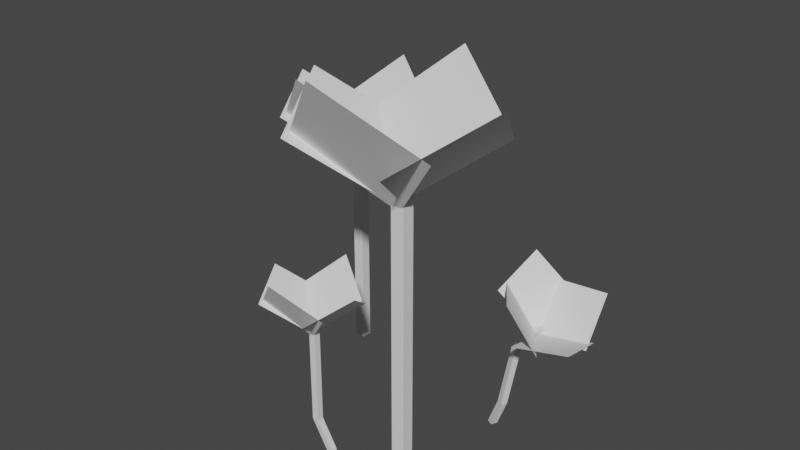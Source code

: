 # Source: poppyFlower.blend  (saved by Blender 3.6.11; exported with 4.5.12 LTS)
import bpy
from mathutils import Matrix  # noqa: F401  (used for matrix-valued properties, if any)

bpy.ops.wm.read_factory_settings(use_empty=True)
scene = bpy.context.scene
scene.name = 'Scene'

# ---- collections
col_collection = bpy.data.collections.new('Collection'); scene.collection.children.link(col_collection)

# ---- world
world_world = bpy.data.worlds.new('World'); scene.world = world_world
world_world.use_nodes = True; world_world.node_tree.nodes.clear()
_N = world_world.node_tree.nodes; _L = world_world.node_tree.links
n0 = _N.new('ShaderNodeOutputWorld'); n0.name = 'World Output'; n0.location = (300, 300)
n1 = _N.new('ShaderNodeBackground'); n1.name = 'Background'; n1.location = (10, 300)
n1.inputs[0].default_value = (0.05088, 0.05088, 0.05088, 1.0)
_L.new(n1.outputs[0], n0.inputs[0])
n0.is_active_output = True
world_world.color = (0.05088, 0.05088, 0.05088)
world_world.use_sun_shadow = False
world_world.sun_shadow_jitter_overblur = 0.0

# ---- meshes
me_cube_004 = bpy.data.meshes.new('Cube.004')
me_cube_004.from_pydata([(0.9529, 0.6183, 0.005852), (1.307, 0.5866, 0.95), (0.9304, 0.5775, 0.005852), (1.285, 0.5458, 0.95), (0.9089, 0.6425, 0.005852), (1.263, 0.6108, 0.95), (0.8864, 0.6017, 0.005852), (1.241, 0.5699, 0.95), (1.049, 0.5866, 0.2386), (1.027, 0.5458, 0.2386), (0.9827, 0.5699, 0.2386), (1.005, 0.6108, 0.2386), (1.139, 0.5866, 0.7247), (1.117, 0.5458, 0.7247), (1.073, 0.5699, 0.7247), (1.095, 0.6108, 0.7247), (-0.6136, 0.8615, 0.0011), (-0.6136, 0.8615, 1.56), (-0.6136, 0.9377, 0.0011), (-0.6136, 0.9377, 1.56), (-0.5316, 0.8615, 0.0011), (-0.5316, 0.8615, 1.56), (-0.5316, 0.9377, 0.0011), (-0.5316, 0.9377, 1.56), (-0.5888, 0.9128, 1.524), (-1.115, 1.245, 1.77), (-0.1946, 1.256, 1.903), (-0.7204, 1.588, 2.149), (-1.108, 0.6578, 1.821), (-0.5742, 0.8833, 1.484), (-0.7187, 0.4068, 2.27), (-0.185, 0.6324, 1.933), (-0.3342, 0.4567, 1.874), (-0.5916, 0.9087, 1.526), (0.03335, 0.8925, 2.168), (-0.224, 1.345, 1.82), (-1.043, 0.545, 1.863), (-0.607, 0.8829, 1.515), (-1.324, 1.082, 2.032), (-0.8875, 1.42, 1.684), (0.2188, -0.3757, -0.001242), (0.1158, -0.3961, 0.9429), (0.2188, -0.329, -0.001242), (0.1158, -0.3495, 0.9429), (0.269, -0.3757, -0.001242), (0.166, -0.3961, 0.9429), (0.269, -0.329, -0.001242), (0.166, -0.3495, 0.9429), (0.1158, -0.3961, 0.2315), (0.1158, -0.3495, 0.2315), (0.166, -0.3495, 0.2315), (0.166, -0.3961, 0.2315), (0.131, -0.3647, 0.9214), (-0.1907, -0.1615, 1.072), (0.3721, -0.1546, 1.153), (0.05048, 0.04858, 1.304), (-0.1866, -0.5207, 1.103), (0.1399, -0.3827, 0.8968), (0.05147, -0.6742, 1.377), (0.378, -0.5363, 1.171), (0.2867, -0.6437, 1.135), (0.1293, -0.3672, 0.9224), (0.5115, -0.3771, 1.315), (0.3541, -0.1006, 1.102), (-0.1471, -0.5897, 1.129), (0.1198, -0.383, 0.9155), (-0.3187, -0.2613, 1.232), (-0.05177, -0.05459, 1.019), (0.5666, -0.09027, -0.004127), (0.5666, -0.09027, 1.935), (0.5666, 0.004568, -0.004127), (0.5666, 0.004568, 1.935), (0.6687, -0.09027, -0.004127), (0.6687, -0.09027, 1.935), (0.6687, 0.004568, -0.004127), (0.6687, 0.004568, 1.935), (0.5975, -0.02645, 1.891), (-0.05668, 0.3868, 2.197), (1.088, 0.4009, 2.362), (0.4338, 0.8142, 2.668), (-0.04851, -0.3437, 2.26), (0.6156, -0.06311, 1.841), (0.4358, -0.656, 2.818), (1.1, -0.3754, 2.399), (0.9142, -0.594, 2.326), (0.594, -0.03158, 1.893), (1.372, -0.05172, 2.692), (1.051, 0.5107, 2.259), (0.03188, -0.4841, 2.313), (0.5749, -0.06362, 1.879), (-0.3172, 0.1839, 2.523), (0.2258, 0.6043, 2.089), (1.253, 0.5664, 0.9185), (1.481, 0.2334, 0.9856), (1.055, 0.4985, 1.254), (1.283, 0.1655, 1.321), (1.649, 0.5501, 0.9483), (1.244, 0.5865, 0.8955), (1.632, 0.7993, 1.254), (1.227, 0.8358, 1.201), (1.334, 0.8859, 1.117), (1.256, 0.5678, 0.9184), (1.104, 0.7607, 1.409), (1.026, 0.4426, 1.211), (1.658, 0.6296, 0.9726), (1.268, 0.5771, 0.9059), (1.691, 0.2591, 1.071), (1.301, 0.2067, 1.004)], [], [(12, 1, 3, 13), (13, 3, 7, 14), (14, 7, 5, 15), (15, 5, 1, 12), (2, 6, 4, 0), (7, 3, 1, 5), (4, 11, 8, 0), (6, 10, 11, 4), (2, 9, 10, 6), (0, 8, 9, 2), (11, 15, 12, 8), (10, 14, 15, 11), (9, 13, 14, 10), (8, 12, 13, 9), (16, 17, 19, 18), (18, 19, 23, 22), (22, 23, 21, 20), (20, 21, 17, 16), (18, 22, 20, 16), (23, 19, 17, 21), (24, 25, 27, 26), (28, 29, 31, 30), (32, 33, 35, 34), (36, 37, 39, 38), (48, 41, 43, 49), (49, 43, 47, 50), (50, 47, 45, 51), (51, 45, 41, 48), (42, 46, 44, 40), (47, 43, 41, 45), (44, 51, 48, 40), (46, 50, 51, 44), (42, 49, 50, 46), (40, 48, 49, 42), (52, 53, 55, 54), (56, 57, 59, 58), (60, 61, 63, 62), (64, 65, 67, 66), (68, 69, 71, 70), (70, 71, 75, 74), (74, 75, 73, 72), (72, 73, 69, 68), (70, 74, 72, 68), (75, 71, 69, 73), (76, 77, 79, 78), (80, 81, 83, 82), (84, 85, 87, 86), (88, 89, 91, 90), (92, 93, 95, 94), (96, 97, 99, 98), (100, 101, 103, 102), (104, 105, 107, 106)])
_uv = me_cube_004.uv_layers.new(name='UVMap')
_uv.uv.foreach_set('vector', [0.1535, 0.0003891, 0.174, 0.0003891, 0.174, 0.08722, 0.1535, 0.08722, 0.1535, 0.08722, 0.174, 0.08722, 0.174, 0.174, 0.1535, 0.174, 0.1535, 0.174, 0.174, 0.174, 0.174, 0.2609, 0.1535, 0.2609, 0.1535, 0.2609, 0.174, 0.2609, 0.174, 0.3477, 0.1535, 0.3477, 0.0003891, 0.174, 0.08722, 0.174, 0.08722, 0.2609, 0.0003891, 0.2609, 0.2102, 0.05198, 0.297, 0.05198, 0.297, 0.1388, 0.2102, 0.1388, 0.08722, 0.2609, 0.1092, 0.2609, 0.1092, 0.3477, 0.08722, 0.3477, 0.08722, 0.174, 0.1092, 0.174, 0.1092, 0.2609, 0.08722, 0.2609, 0.08722, 0.08722, 0.1092, 0.08722, 0.1092, 0.174, 0.08722, 0.174, 0.08722, 0.0003891, 0.1092, 0.0003891, 0.1092, 0.08722, 0.08722, 0.08722, 0.1092, 0.2609, 0.1535, 0.2609, 0.1535, 0.3477, 0.1092, 0.3477, 0.1092, 0.174, 0.1535, 0.174, 0.1535, 0.2609, 0.1092, 0.2609, 0.1092, 0.08722, 0.1535, 0.08722, 0.1535, 0.174, 0.1092, 0.174, 0.1092, 0.0003891, 0.1535, 0.0003891, 0.1535, 0.08722, 0.1092, 0.08722, 0.8511, 0.4896, 0.8812, 0.4896, 0.8812, 0.5198, 0.8511, 0.5198, 0.8511, 0.5198, 0.8812, 0.5198, 0.8812, 0.5499, 0.8511, 0.5499, 0.8511, 0.5499, 0.8812, 0.5499, 0.8812, 0.5801, 0.8511, 0.5801, 0.8511, 0.5801, 0.8812, 0.5801, 0.8812, 0.6103, 0.8511, 0.6103, 0.8209, 0.5499, 0.8511, 0.5499, 0.8511, 0.5801, 0.8209, 0.5801, 0.4635, 0.2089, 0.549, 0.2089, 0.549, 0.2945, 0.4635, 0.2945, 0.2765, 0.8642, 0.2765, 0.6347, 0.498, 0.6347, 0.498, 0.8642, 0.5529, 0.8531, 0.5529, 0.6231, 0.7742, 0.6231, 0.7742, 0.8531, 0.775, 0.6231, 0.9897, 0.6231, 0.9897, 0.8432, 0.775, 0.8432, 0.0003891, 0.8594, 0.0003891, 0.6354, 0.2162, 0.6354, 0.2162, 0.8594, 0.3705, 0.0003891, 0.4353, 0.0003891, 0.4353, 0.08722, 0.3705, 0.08722, 0.3705, 0.08722, 0.4353, 0.08722, 0.4353, 0.174, 0.3705, 0.174, 0.3705, 0.174, 0.4353, 0.174, 0.4353, 0.2609, 0.3705, 0.2609, 0.3705, 0.2609, 0.4353, 0.2609, 0.4353, 0.3477, 0.3705, 0.3477, 0.2617, 0.174, 0.3485, 0.174, 0.3485, 0.2609, 0.2617, 0.2609, 0.4639, 0.1135, 0.5508, 0.1135, 0.5508, 0.2004, 0.4639, 0.2004, 0.3485, 0.2609, 0.3705, 0.2609, 0.3705, 0.3477, 0.3485, 0.3477, 0.3485, 0.174, 0.3705, 0.174, 0.3705, 0.2609, 0.3485, 0.2609, 0.3485, 0.08722, 0.3705, 0.08722, 0.3705, 0.174, 0.3485, 0.174, 0.3485, 0.0003891, 0.3705, 0.0003891, 0.3705, 0.08722, 0.3485, 0.08722, 0.775, 0.9843, 0.775, 0.844, 0.9105, 0.844, 0.9105, 0.9843, 0.9792, 0.0003891, 0.9792, 0.1411, 0.8438, 0.1411, 0.8438, 0.0003891, 0.1332, 0.8601, 0.2645, 0.8601, 0.2645, 0.9948, 0.1332, 0.9948, 0.5529, 0.9908, 0.5529, 0.8538, 0.6849, 0.8538, 0.6849, 0.9908, 0.4388, 0.865, 0.469, 0.865, 0.469, 0.8951, 0.4388, 0.8951, 0.4388, 0.8951, 0.469, 0.8951, 0.469, 0.9253, 0.4388, 0.9253, 0.4388, 0.9253, 0.469, 0.9253, 0.469, 0.9555, 0.4388, 0.9555, 0.4388, 0.9555, 0.469, 0.9555, 0.469, 0.9856, 0.4388, 0.9856, 0.4086, 0.9253, 0.4388, 0.9253, 0.4388, 0.9555, 0.4086, 0.9555, 0.4625, 0.01594, 0.5531, 0.01594, 0.5531, 0.1065, 0.4625, 0.1065, 0.2765, 0.634, 0.2765, 0.3485, 0.5521, 0.3485, 0.5521, 0.634, 0.0003892, 0.6346, 0.0003891, 0.3485, 0.2757, 0.3485, 0.2757, 0.6346, 0.5529, 0.3485, 0.8201, 0.3485, 0.8201, 0.6223, 0.5529, 0.6223, 0.5746, 0.2791, 0.5746, 0.0003891, 0.8431, 0.0003891, 0.8431, 0.2791, 0.8209, 0.4888, 0.8209, 0.3485, 0.9564, 0.3485, 0.9564, 0.4888, 0.9792, 0.1418, 0.9792, 0.2825, 0.8438, 0.2825, 0.8438, 0.1418, 0.4079, 0.9996, 0.2765, 0.9996, 0.2765, 0.865, 0.4079, 0.865, 0.1324, 0.8601, 0.1324, 0.9971, 0.0003891, 0.9971, 0.0003891, 0.8601])
me_cube_004.update()

# ---- objects
ob_tallo_003 = bpy.data.objects.new('tallo.003', me_cube_004)

# ---- transforms, parenting, visibility, modifiers, constraints
ob_tallo_003.location = (0.0, 0.0, 0.0)

# ---- collection membership
col_collection.objects.link(ob_tallo_003)

# ---- scene / render settings (as saved in the file)
scene.frame_start = 1; scene.frame_end = 250; scene.frame_set(1)
scene.render.engine = 'BLENDER_EEVEE_NEXT'
scene.cycles.sampling_pattern = 'TABULATED_SOBOL'
scene.view_settings.view_transform = 'Filmic'
bpy.context.view_layer.update()

# ---- added for rendering (the .blend has no active camera and no usable light): camera, sun
cam_auto = bpy.data.cameras.new('AutoCamera')
cam_auto.lens = 50.0
cam_auto.sensor_width = 36.0
cam_auto.clip_end = 1000.0
ob_auto_camera = bpy.data.objects.new('AutoCamera', cam_auto)
scene.collection.objects.link(ob_auto_camera)
ob_auto_camera.location = (4.54037, -4.77123, 4.89273)
ob_auto_camera.rotation_euler = (1.09748, -7.21219e-08, 0.694738)
scene.camera = ob_auto_camera
light_auto_sun = bpy.data.lights.new('AutoSun', 'SUN')
light_auto_sun.energy = 3.0
light_auto_sun.angle = 0.0523599
ob_auto_sun = bpy.data.objects.new('AutoSun', light_auto_sun)
scene.collection.objects.link(ob_auto_sun)
ob_auto_sun.rotation_euler = (0.872665, 0.174533, 0.523599)
bpy.context.view_layer.update()

